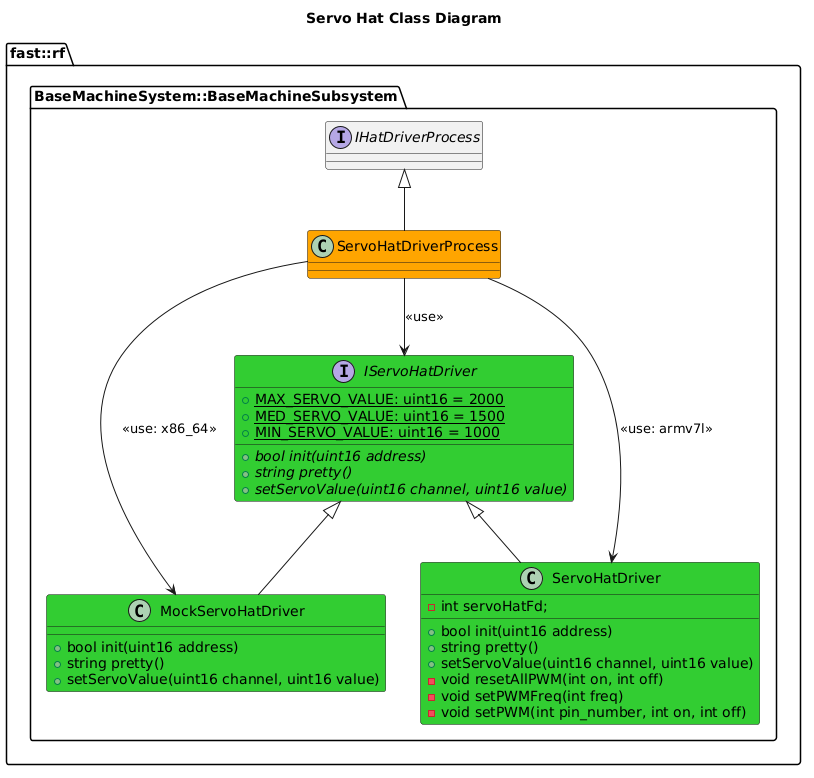

The diagram above was rendered by PlantUML. Its source (embedded in the PNG):
@startuml
title Servo Hat Class Diagram
namespace fast::rf {
    namespace BaseMachineSystem::BaseMachineSubsystem {
        interface IHatDriverProcess
        interface IServoHatDriver #LimeGreen {
            +{static} MAX_SERVO_VALUE: uint16 = 2000
            +{static} MED_SERVO_VALUE: uint16 = 1500
            +{static} MIN_SERVO_VALUE: uint16 = 1000
            +{abstract} bool init(uint16 address)
            +{abstract} string pretty()
            +{abstract} setServoValue(uint16 channel, uint16 value)

        }
        class MockServoHatDriver #LimeGreen {
            +bool init(uint16 address)
            +string pretty()
            +setServoValue(uint16 channel, uint16 value)
        }
        class ServoHatDriver #LimeGreen {
            +bool init(uint16 address)
            +string pretty()
            +setServoValue(uint16 channel, uint16 value)
            -int servoHatFd;
            -void resetAllPWM(int on, int off)
            -void setPWMFreq(int freq)
            -void setPWM(int pin_number, int on, int off)

        }

        ServoHatDriver -up-|> IServoHatDriver
        MockServoHatDriver -up-|> IServoHatDriver

        class ServoHatDriverProcess #Orange {

        }
        ServoHatDriverProcess -up-|> IHatDriverProcess
        ServoHatDriverProcess --> IServoHatDriver: <<use>>
        ServoHatDriverProcess --> MockServoHatDriver: <<use: x86_64>>
        ServoHatDriverProcess --> ServoHatDriver: <<use: armv7l>>
    }
}
@enduml